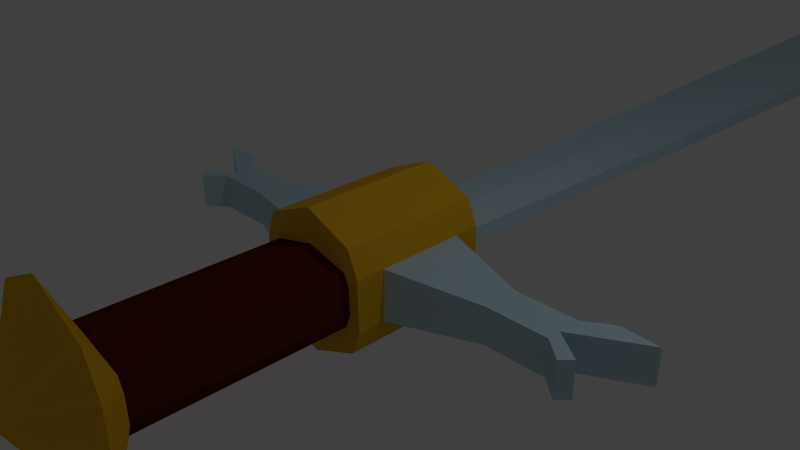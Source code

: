 # Source: sword2.blend  (saved by Blender 2.76.0; exported with 4.5.12 LTS)
import bpy
from mathutils import Matrix  # noqa: F401  (used for matrix-valued properties, if any)

bpy.ops.wm.read_factory_settings(use_empty=True)
scene = bpy.context.scene
scene.name = 'Scene'

# ---- collections
col_collection_1 = bpy.data.collections.new('Collection 1'); scene.collection.children.link(col_collection_1)

# ---- materials (node trees are filled in below, after node groups)
mat_gold = bpy.data.materials.new('Gold')
mat_gold.alpha_threshold = 0.0
mat_gold.use_transparent_shadow = False
mat_gold.diffuse_color = (0.8, 0.4447, 0.01677, 1.0)
mat_gold.roughness = 0.5
mat_silver = bpy.data.materials.new('Silver')
mat_silver.alpha_threshold = 0.0
mat_silver.use_transparent_shadow = False
mat_silver.diffuse_color = (0.528, 0.7094, 0.8, 1.0)
mat_silver.roughness = 0.5
mat_leather = bpy.data.materials.new('Leather')
mat_leather.alpha_threshold = 0.0
mat_leather.use_transparent_shadow = False
mat_leather.diffuse_color = (0.09463, 0.01294, 0.004524, 1.0)
mat_leather.roughness = 0.5

# ---- material node trees

# ---- world
world_world = bpy.data.worlds.new('World'); scene.world = world_world
world_world.color = (0.05088, 0.05088, 0.05088)
world_world.use_sun_shadow = False
world_world.sun_shadow_jitter_overblur = 0.0
world_world.cycles.sampling_method = 'MANUAL'
world_world.cycles.sample_map_resolution = 256

# ---- cameras
cam_camera = bpy.data.cameras.new('Camera')
cam_camera.clip_end = 100.0
cam_camera.lens = 35.0
cam_camera.sensor_width = 32.0
cam_camera.sensor_height = 18.0
cam_camera.ortho_scale = 7.314
cam_camera.dof.focus_distance = 0.0
cam_camera.dof.aperture_fstop = 128.0

# ---- lights
light_lamp = bpy.data.lights.new('Lamp', 'POINT')
light_lamp.transmission_factor = 0.0
light_lamp.cutoff_distance = 30.0
light_lamp.energy = 100.0
light_lamp.shadow_buffer_clip_start = 1.001
light_lamp.shadow_soft_size = 0.1
light_lamp.shadow_maximum_resolution = 0.006
light_lamp.use_absolute_resolution = True
light_lamp.cycles.use_multiple_importance_sampling = False

# ---- meshes
me_cylinder = bpy.data.meshes.new('Cylinder')
me_cylinder.from_pydata([(0.7071, -1.0, -0.7071), (0.7071, 1.0, -0.7071), (0.8536, -0.6161, -0.3536), (0.7071, -1.0, 0.7071), (0.7071, 1.0, 0.7071), (0.8536, -1.0, 0.3536), (0.8536, -1.0, -0.3536), (0.8536, -0.5963, 0.3536), (0.8536, 0.6272, -0.3536), (0.8536, 0.6316, 0.3536), (2.128, 0.2611, -0.2476), (2.128, -0.2428, -0.2476), (2.128, -0.2348, 0.2476), (2.128, 0.2629, 0.2476), (2.985, 0.2611, -0.2476), (2.985, -0.2428, -0.2476), (2.985, -0.2348, 0.2476), (2.985, 0.2629, 0.2476), (2.985, -0.04634, 0.2476), (2.985, -0.04441, -0.2476), (3.89, 0.4579, 0.2476), (3.359, 0.4921, 0.2476), (3.362, 0.4919, -0.2476), (3.887, 0.4581, -0.2476), (3.411, -0.3394, -0.2476), (3.274, -0.4832, -0.2476), (3.28, -0.4774, 0.2476), (3.41, -0.3408, 0.2476), (0.6177, -1.0, -0.3689), (0.6177, -1.0, 0.3689), (0.6941, -1.0, 0.1845), (0.6941, -1.0, -0.1845), (0.6177, -3.819, -0.3689), (0.6177, -3.819, 0.3689), (0.6941, -3.819, 0.1845), (0.6941, -3.819, -0.1845), (0.8599, -4.186, -0.9796), (0.8599, -4.186, 0.9796), (1.063, -4.186, 0.4898), (1.063, -4.186, -0.4898), (0.8536, 1.0, 0.3536), (0.8536, 1.0, -0.3536), (0.5479, 1.284, -0.1049), (0.5479, 1.284, 0.1049), (0.5697, 1.284, 0.05244), (0.5697, 1.284, -0.05244), (1.006, 16.2, -0.1049), (1.006, 16.2, 0.1049), (0.0, -1.0, -1.0), (-0.7071, -1.0, -0.7071), (-0.7071, 1.0, -0.7071), (-0.7071, -1.0, 0.7071), (-0.7071, 1.0, 0.7071), (0.0, -1.0, 1.0), (0.0, 1.0, 1.0), (-0.8536, 1.0, 0.3536), (-0.8536, -1.0, 0.3536), (-0.8536, -1.0, -0.3536), (-0.8536, 0.6316, 0.3536), (-0.8536, -0.5963, 0.3536), (-0.8536, 0.6272, -0.3536), (-0.8536, -0.6161, -0.3536), (-0.8536, 1.0, -0.3536), (-2.128, 0.2611, -0.2476), (-2.128, -0.2428, -0.2476), (-2.128, -0.2348, 0.2476), (-2.128, 0.2629, 0.2476), (-2.985, 0.2611, -0.2476), (-2.985, -0.2428, -0.2476), (-2.985, -0.2348, 0.2476), (-2.985, 0.2629, 0.2476), (-2.985, -0.04634, 0.2476), (-2.985, -0.04441, -0.2476), (-3.89, 0.4579, 0.2476), (-3.359, 0.4921, 0.2476), (-3.362, 0.4919, -0.2476), (-3.887, 0.4581, -0.2476), (-3.411, -0.3394, -0.2476), (-3.274, -0.4832, -0.2476), (-3.28, -0.4774, 0.2476), (-3.41, -0.3408, 0.2476), (0.0, -1.0, -0.5217), (-0.6177, -1.0, -0.3689), (-0.6177, -1.0, 0.3689), (0.0, -1.0, 0.5217), (-0.6941, -1.0, 0.1845), (-0.6941, -1.0, -0.1845), (0.0, -3.819, -0.5217), (-0.6177, -3.819, -0.3689), (-0.6177, -3.819, 0.3689), (0.0, -3.819, 0.5217), (-0.6941, -3.819, 0.1845), (-0.6941, -3.819, -0.1845), (0.0, -4.186, -1.385), (-0.8599, -4.186, -0.9796), (-0.8599, -4.186, 0.9796), (0.0, -4.186, 1.385), (-1.063, -4.186, 0.4898), (-1.063, -4.186, -0.4898), (0.0, -4.881, 2.283e-07), (0.0, 1.0, -1.0), (0.0, 1.284, -0.1483), (-0.5479, 1.284, -0.1049), (-0.5479, 1.284, 0.1049), (0.0, 1.284, 0.1483), (-0.5697, 1.284, 0.05244), (-0.5697, 1.284, -0.05244), (0.0, 16.2, -0.1483), (-1.006, 16.2, -0.1049), (-1.006, 16.2, 0.1049), (0.0, 16.2, 0.1483), (0.0, 17.18, -0.1483), (0.0, 17.18, 0.1483)], [], [(70, 71, 66), (65, 66, 71), (65, 69, 64), (3, 4, 54), (72, 67, 63), (63, 64, 72), (72, 68, 77), (61, 59, 64), (61, 64, 60), (63, 67, 66), (51, 53, 52), (47, 46, 112), (46, 42, 107), (43, 42, 47), (104, 43, 110), (13, 17, 14), (45, 42, 44), (8, 9, 13), (40, 41, 44), (15, 19, 24), (10, 19, 11), (11, 15, 16), (12, 18, 13), (14, 17, 21), (21, 20, 23), (19, 14, 22), (18, 20, 21), (18, 19, 23), (24, 27, 26), (15, 25, 26), (18, 27, 24), (16, 26, 27), (33, 90, 37), (3, 53, 84), (0, 28, 81), (35, 34, 39), (34, 33, 38), (30, 34, 35), (32, 35, 39), (84, 90, 33), (31, 35, 32), (29, 33, 34), (28, 32, 87), (87, 32, 36), (33, 37, 38), (34, 38, 39), (90, 96, 37), (38, 37, 99), (39, 38, 99), (37, 96, 99), (36, 39, 99), (93, 36, 99), (41, 45, 44), (93, 87, 36), (81, 28, 87), (30, 29, 34), (28, 31, 32), (42, 43, 44), (43, 47, 110), (42, 46, 47), (42, 101, 107), (46, 107, 111), (110, 47, 112), (46, 111, 112), (29, 84, 33), (36, 32, 39), (31, 30, 35), (53, 54, 52), (48, 0, 81), (29, 3, 84), (18, 16, 27), (19, 18, 24), (16, 15, 26), (25, 24, 26), (20, 18, 23), (17, 18, 21), (23, 19, 22), (22, 21, 23), (22, 14, 21), (67, 70, 66), (64, 63, 60), (12, 16, 18), (59, 65, 64), (68, 78, 77), (68, 72, 64), (69, 68, 64), (71, 69, 65), (67, 75, 74), (76, 73, 74), (72, 76, 75), (74, 73, 71), (71, 73, 76), (77, 78, 79), (79, 78, 68), (77, 80, 71), (80, 79, 69), (17, 13, 18), (51, 83, 84), (81, 82, 49), (12, 11, 16), (10, 14, 19), (92, 91, 85), (88, 94, 98), (89, 90, 84), (88, 92, 86), (91, 89, 83), (87, 88, 82), (87, 93, 94), (97, 95, 89), (98, 97, 91), (95, 96, 90), (97, 99, 95), (98, 99, 97), (95, 99, 96), (94, 99, 98), (93, 99, 94), (15, 11, 19), (25, 15, 24), (10, 8, 13), (10, 13, 14), (53, 3, 54), (105, 103, 102), (110, 109, 103), (109, 108, 102), (102, 108, 107), (108, 111, 107), (110, 112, 109), (112, 111, 108), (48, 100, 1), (41, 40, 9), (7, 4, 3), (1, 2, 0), (7, 12, 13), (2, 7, 5), (8, 10, 11), (7, 2, 11), (5, 30, 31), (28, 0, 6), (5, 3, 29), (4, 43, 104), (1, 100, 101), (43, 4, 40), (41, 1, 42), (49, 50, 100), (62, 60, 58), (52, 58, 59), (61, 50, 49), (66, 65, 59), (61, 57, 56), (60, 63, 66), (86, 85, 56), (57, 49, 82), (56, 85, 83), (105, 106, 62), (104, 103, 52), (50, 102, 101), (55, 52, 103), (62, 106, 102), (70, 67, 74), (75, 76, 74), (67, 72, 75), (70, 74, 71), (72, 71, 76), (80, 77, 79), (69, 79, 68), (72, 77, 71), (71, 80, 69), (53, 51, 84), (48, 81, 49), (86, 92, 85), (92, 88, 98), (83, 89, 84), (82, 88, 86), (85, 91, 83), (81, 87, 82), (88, 87, 94), (91, 97, 89), (92, 98, 91), (89, 95, 90), (106, 105, 102), (104, 110, 103), (103, 109, 102), (101, 102, 107), (109, 112, 108), (0, 48, 1), (8, 41, 9), (3, 5, 7), (7, 9, 4), (40, 4, 9), (6, 0, 2), (1, 41, 8), (8, 2, 1), (9, 7, 13), (6, 2, 5), (2, 8, 11), (12, 7, 11), (6, 5, 31), (31, 28, 6), (30, 5, 29), (54, 4, 104), (42, 1, 101), (44, 43, 40), (45, 41, 42), (48, 49, 100), (55, 62, 58), (59, 56, 51), (51, 52, 59), (55, 58, 52), (50, 61, 60), (57, 61, 49), (60, 62, 50), (58, 66, 59), (59, 61, 56), (58, 60, 66), (57, 86, 56), (86, 57, 82), (51, 56, 83), (55, 105, 62), (54, 104, 52), (100, 50, 101), (105, 55, 103), (50, 62, 102)])
me_cylinder.polygons.foreach_set('material_index', [1, 1, 1, 0, 1, 1, 1, 1, 1, 1, 0, 1, 1, 1, 1, 1, 0, 1, 0, 1, 1, 1, 1, 1, 1, 1, 1, 1, 1, 1, 1, 1, 0, 0, 0, 0, 0, 2, 0, 2, 2, 2, 2, 0, 0, 0, 0, 0, 0, 0, 0, 0, 0, 0, 2, 2, 2, 0, 1, 1, 1, 1, 1, 1, 2, 0, 2, 0, 0, 0, 1, 1, 1, 1, 1, 1, 1, 1, 1, 1, 1, 1, 1, 1, 1, 1, 1, 1, 1, 1, 1, 1, 1, 1, 1, 1, 1, 0, 0, 1, 1, 2, 0, 2, 2, 2, 2, 0, 0, 0, 0, 0, 0, 0, 0, 0, 1, 1, 1, 1, 0, 0, 1, 1, 1, 1, 1, 1, 0, 0, 0, 0, 1, 0, 1, 1, 0, 0, 0, 0, 0, 0, 0, 0, 0, 0, 0, 1, 0, 1, 0, 0, 0, 0, 0, 0, 0, 0, 1, 1, 1, 1, 1, 1, 1, 1, 1, 0, 0, 2, 0, 2, 2, 2, 2, 0, 0, 0, 0, 0, 1, 1, 1, 1, 0, 0, 0, 0, 0, 0, 0, 0, 1, 0, 1, 1, 0, 0, 0, 0, 0, 0, 0, 0, 0, 0, 0, 0, 0, 0, 0, 1, 0, 1, 0, 0, 0, 0, 0, 0, 0, 0])
me_cylinder.materials.append(mat_gold)
me_cylinder.materials.append(mat_silver)
me_cylinder.materials.append(mat_leather)
me_cylinder.use_remesh_preserve_volume = False
me_cylinder.use_remesh_preserve_attributes = False
me_cylinder.use_mirror_vertex_groups = False
me_cylinder.update()

# ---- objects
ob_cylinder = bpy.data.objects.new('Cylinder', me_cylinder)
ob_lamp = bpy.data.objects.new('Lamp', light_lamp)
ob_camera = bpy.data.objects.new('Camera', cam_camera)

# ---- transforms, parenting, visibility, modifiers, constraints
ob_cylinder.location = (0.0, 0.0, 0.0)
ob_cylinder.lineart.crease_threshold = 0.0
ob_lamp.location = (4.076, 1.005, 5.904)
ob_lamp.rotation_euler = (0.6503, 0.05522, 1.866)
ob_lamp.lock_rotations_4d = False
ob_lamp.empty_display_type = 'ARROWS'
ob_lamp.color = (0.0, 0.0, 0.0, 0.0)
ob_lamp.lineart.crease_threshold = 0.0
ob_camera.location = (7.481, -6.508, 5.344)
ob_camera.rotation_euler = (1.109, 0.01082, 0.8149)
ob_camera.lock_rotations_4d = False
ob_camera.empty_display_type = 'ARROWS'
ob_camera.color = (0.0, 0.0, 0.0, 0.0)
ob_camera.display_type = 'WIRE'
ob_camera.lineart.crease_threshold = 0.0

# ---- collection membership
col_collection_1.objects.link(ob_cylinder)
col_collection_1.objects.link(ob_lamp)
col_collection_1.objects.link(ob_camera)

# ---- scene / render settings (as saved in the file)
scene.camera = ob_camera
scene.frame_start = 1; scene.frame_end = 250; scene.frame_set(1)
scene.render.engine = 'BLENDER_EEVEE_NEXT'
scene.render.resolution_percentage = 50
scene.render.dither_intensity = 0.0
scene.cycles.use_denoising = False
scene.cycles.samples = 10
scene.cycles.sampling_pattern = 'TABULATED_SOBOL'
scene.cycles.light_sampling_threshold = 0.0
scene.cycles.use_adaptive_sampling = False
scene.cycles.use_light_tree = False
scene.cycles.blur_glossy = 0.0
scene.cycles.pixel_filter_type = 'GAUSSIAN'
scene.cycles.sample_clamp_indirect = 0.0
scene.view_settings.view_transform = 'Standard'
bpy.context.view_layer.update()
